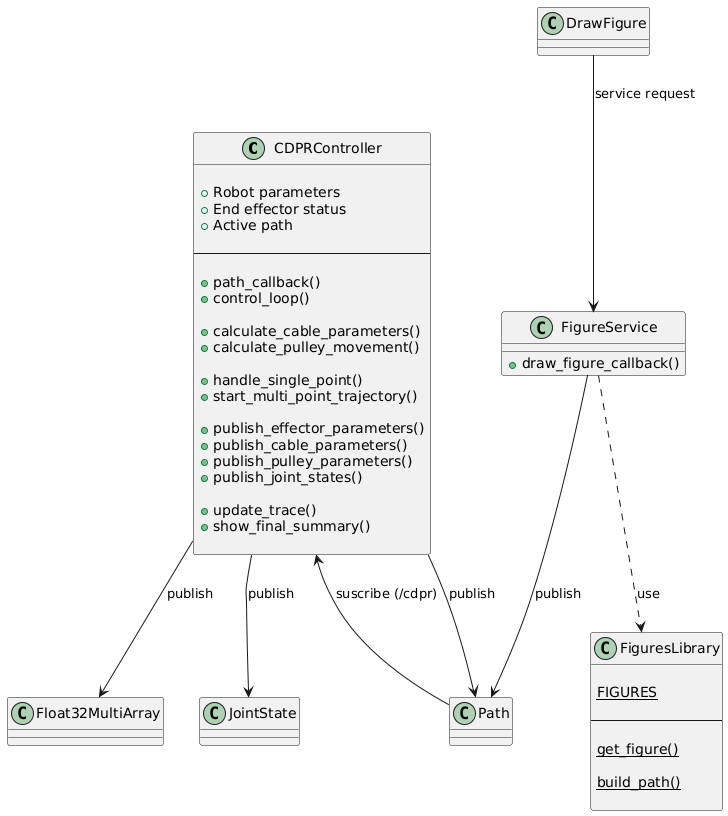

The diagram above was rendered by PlantUML. Its source (embedded in the PNG):
@startuml
class CDPRController {

+ Robot parameters
+ End effector status
+ Active path

--

+ path_callback()
+ control_loop()

+ calculate_cable_parameters()
+ calculate_pulley_movement()

+ handle_single_point()
+ start_multi_point_trajectory()

+ publish_effector_parameters()
+ publish_cable_parameters()
+ publish_pulley_parameters()
+ publish_joint_states()

+ update_trace()
+ show_final_summary()

}

class FigureService {

+ draw_figure_callback()

}

class FiguresLibrary {

{static} FIGURES

--

{static} get_figure()

{static} build_path()

}

class DrawFigure
class Path
class JointState
class Float32MultiArray

DrawFigure --> FigureService : service request

FigureService ..> FiguresLibrary : use
FigureService --> Path : publish
Path --> CDPRController : suscribe (/cdpr)

CDPRController --> JointState : publish
CDPRController --> Float32MultiArray : publish
CDPRController --> Path : publish
@enduml